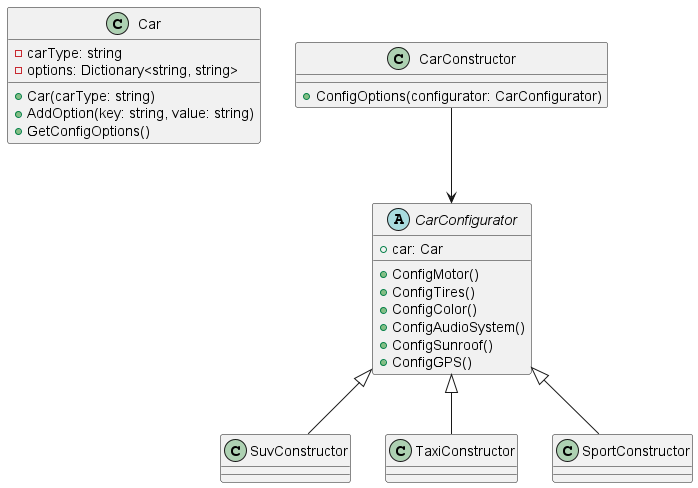

The diagram above was rendered by PlantUML. Its source (embedded in the PNG):
@startuml
top to bottom direction

' Clases principales
class Car {
    -carType: string
    -options: Dictionary<string, string>
    +Car(carType: string)
    +AddOption(key: string, value: string)
    +GetConfigOptions()
}

abstract class CarConfigurator {
    +car: Car
    +ConfigMotor()
    +ConfigTires()
    +ConfigColor()
    +ConfigAudioSystem()
    +ConfigSunroof()
    +ConfigGPS()
}

class SuvConstructor
class TaxiConstructor
class SportConstructor

CarConfigurator <|-- SuvConstructor
CarConfigurator <|-- TaxiConstructor
CarConfigurator <|-- SportConstructor

class CarConstructor {
    +ConfigOptions(configurator: CarConfigurator)
}

CarConstructor --> CarConfigurator

@enduml